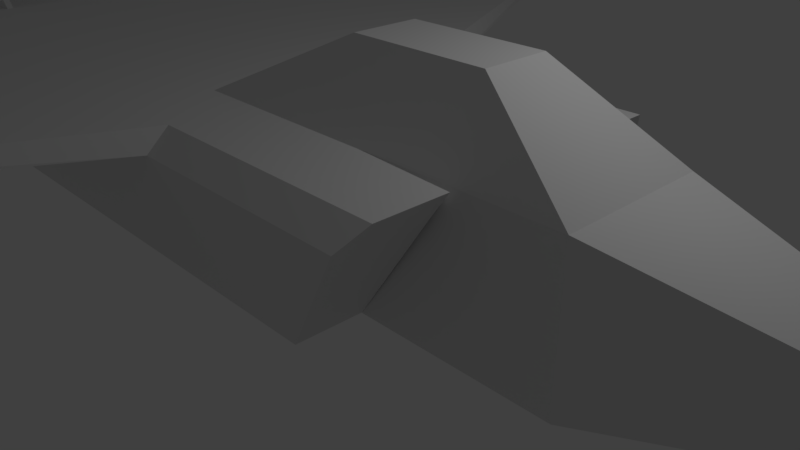 # Source: Blockwork_Plane_more_time.blend  (saved by Blender 2.78.0; exported with 4.5.12 LTS)
import bpy
from mathutils import Matrix  # noqa: F401  (used for matrix-valued properties, if any)

bpy.ops.wm.read_factory_settings(use_empty=True)
scene = bpy.context.scene
scene.name = 'Scene'

# ---- collections
col_collection_1 = bpy.data.collections.new('Collection 1'); scene.collection.children.link(col_collection_1)

# ---- world
world_world = bpy.data.worlds.new('World'); scene.world = world_world
world_world.color = (0.05088, 0.05088, 0.05088)
world_world.use_sun_shadow = False
world_world.sun_shadow_jitter_overblur = 0.0
world_world.cycles.sampling_method = 'MANUAL'

# ---- cameras
cam_camera = bpy.data.cameras.new('Camera')
cam_camera.clip_end = 100.0
cam_camera.lens = 35.0
cam_camera.sensor_width = 32.0
cam_camera.sensor_height = 18.0
cam_camera.ortho_scale = 7.314
cam_camera.dof.focus_distance = 0.0
cam_camera.dof.aperture_fstop = 128.0

# ---- lights
light_lamp = bpy.data.lights.new('Lamp', 'POINT')
light_lamp.transmission_factor = 0.0
light_lamp.cutoff_distance = 30.0
light_lamp.energy = 100.0
light_lamp.shadow_buffer_clip_start = 1.001
light_lamp.shadow_soft_size = 0.1
light_lamp.shadow_maximum_resolution = 0.006
light_lamp.use_absolute_resolution = True

# ---- meshes
me_cube_001 = bpy.data.meshes.new('Cube.001')
me_cube_001.from_pydata([(-1.0, -1.0, -1.0), (-1.725, -1.0, 1.0), (-1.0, -1.095, -1.0), (1.0, -1.095, -1.0), (1.0, -1.0, -1.0), (1.0, -1.0, 1.0), (2.414, -1.095, 1.0), (-1.0, -1.095, 1.0), (-1.0, -1.944, -1.0), (-1.0, -2.058, 1.0), (2.414, -2.058, 1.0), (1.0, -1.944, -1.0), (3.701, -1.0, -1.0), (3.701, -1.0, 1.0), (1.14, -0.4544, 2.006), (0.3402, -0.4544, 2.006), (2.221, -0.4544, 2.006), (-6.076, -1.0, -1.0), (-6.076, -1.0, 1.0), (-6.076, -1.095, -1.0), (-6.076, -1.944, -1.0), (-6.076, -2.364, 1.0), (-6.076, -1.095, 1.0), (-7.989, -1.0, -1.0), (-7.989, -1.0, 1.0), (-7.989, -1.095, -1.0), (-7.989, -1.944, -1.0), (-8.003, -2.364, 1.0), (-8.003, -1.095, 1.0), (-10.64, -0.3167, -0.7159), (-10.64, -1.033, -0.7159), (-10.64, -1.033, 0.7159), (-10.64, -1.1, -0.7159), (-10.64, -1.59, -0.7159), (-10.64, -2.009, 0.7159), (-10.64, -1.1, 0.7159), (-10.64, -0.3167, 0.7159), (2.214, -1.095, 0.717), (1.0, -1.0, 0.717), (-1.0, -2.364, 0.717), (2.214, -2.364, 0.717), (3.701, -1.0, 0.717), (-6.076, -2.364, 0.717), (-7.989, -2.364, 0.717), (-10.64, -1.033, 0.5133), (-10.64, -2.009, 0.5133), (-10.64, -1.1, 0.5133), (-10.64, -0.3167, 0.5133), (-9.483, -1.401, 3.861), (-9.483, -1.496, 3.861), (-10.92, -1.434, 3.577), (-10.92, -1.502, 3.577), (-10.06, -5.723, 0.717), (-10.06, -5.723, 1.0), (-11.21, -5.368, 0.5133), (-11.21, -5.368, 0.7159), (-4.011, -8.364, 0.7895), (-4.011, -8.364, 0.9275), (-6.819, -8.364, 0.7895), (-6.819, -8.364, 0.9275), (-11.58, -0.5682, -0.5221), (-11.58, -1.058, -0.5221), (-11.58, -1.105, -0.5221), (-11.58, -1.727, -0.5221), (-11.58, -0.5682, 0.3195), (-11.58, -1.058, 0.3195), (-11.58, -1.727, 0.3195), (-11.58, -1.105, 0.3195), (-1.0, 1.0, -1.0), (-1.725, 1.0, 1.0), (-1.0, 1.095, -1.0), (1.0, 1.095, -1.0), (1.0, 1.0, -1.0), (1.0, 1.0, 1.0), (2.414, 1.095, 1.0), (-1.0, 1.095, 1.0), (-1.0, 1.944, -1.0), (-1.0, 2.058, 1.0), (2.414, 2.058, 1.0), (1.0, 1.944, -1.0), (-1.0, 0.0, -1.0), (-1.725, 0.0, 1.0), (1.0, 0.0, -1.0), (1.0, 0.0, 1.0), (7.943, 0.0, 0.0), (7.943, 0.0, 0.0), (7.943, 0.0, 0.0), (7.943, 0.0, 0.0), (3.701, 0.0, 1.0), (3.701, 0.0, -1.0), (3.701, 1.0, -1.0), (3.701, 1.0, 1.0), (1.14, 0.0, 2.006), (1.14, 0.4544, 2.006), (0.3402, 0.4544, 2.006), (0.3402, 0.0, 2.006), (2.221, 0.4544, 2.006), (2.221, 0.0, 2.006), (-6.076, 0.0, -1.0), (-6.076, 1.0, -1.0), (-6.076, 1.0, 1.0), (-6.076, 1.095, -1.0), (-6.076, 1.944, -1.0), (-6.076, 2.364, 1.0), (-6.076, 1.095, 1.0), (-6.076, 0.0, 1.0), (-7.989, 0.0, -1.0), (-7.989, 1.0, -1.0), (-7.989, 1.0, 1.0), (-7.989, 1.095, -1.0), (-7.989, 1.944, -1.0), (-8.003, 2.364, 1.0), (-8.003, 1.095, 1.0), (-7.989, 0.0, 1.0), (-10.64, 0.3167, -0.7159), (-10.64, 1.033, -0.7159), (-10.64, 1.033, 0.7159), (-10.64, 1.1, -0.7159), (-10.64, 1.59, -0.7159), (-10.64, 2.009, 0.7159), (-10.64, 1.1, 0.7159), (-10.64, 0.3167, 0.7159), (2.214, 1.095, 0.717), (1.0, 1.0, 0.717), (-1.0, 2.364, 0.717), (2.214, 2.364, 0.717), (1.0, 0.0, 0.717), (7.943, 0.0, 0.0), (7.943, 0.0, 0.0), (3.701, 1.0, 0.717), (3.701, 0.0, 0.717), (-6.076, 2.364, 0.717), (-7.989, 2.364, 0.717), (-10.64, 1.033, 0.5133), (-10.64, 2.009, 0.5133), (-10.64, 1.1, 0.5133), (-10.64, 0.3167, 0.5133), (-7.694, 0.0, 0.717), (-9.483, 1.401, 3.861), (-9.483, 1.496, 3.861), (-10.92, 1.434, 3.577), (-10.92, 1.502, 3.577), (-10.06, 5.723, 0.717), (-10.06, 5.723, 1.0), (-11.21, 5.368, 0.5133), (-11.21, 5.368, 0.7159), (-4.011, 8.364, 0.7895), (-4.011, 8.364, 0.9275), (-6.819, 8.364, 0.7895), (-6.819, 8.364, 0.9275), (-11.58, 0.5682, -0.5221), (-11.58, 1.058, -0.5221), (-11.58, 1.105, -0.5221), (-11.58, 1.727, -0.5221), (-11.58, 0.5682, 0.3195), (-11.58, 1.058, 0.3195), (-11.58, 1.727, 0.3195), (-11.58, 1.105, 0.3195)], [], [(5, 1, 7, 6), (6, 7, 9, 10), (80, 82, 4, 0), (1, 5, 14, 15), (40, 10, 9, 39), (37, 6, 10, 40), (9, 7, 22, 21), (2, 3, 11, 8), (0, 2, 19, 17), (38, 5, 6, 37), (0, 4, 3, 2), (80, 0, 17, 98), (12, 89, 87, 86), (41, 12, 86, 127), (88, 13, 85, 84), (5, 13, 16, 14), (38, 4, 12, 41), (4, 82, 89, 12), (92, 95, 15, 14), (92, 14, 16, 97), (13, 88, 97, 16), (81, 1, 15, 95), (98, 17, 23, 106), (17, 19, 25, 23), (21, 22, 28, 27), (7, 1, 18, 22), (42, 39, 56, 58), (1, 81, 105, 18), (2, 8, 20, 19), (24, 113, 36, 31), (106, 23, 30, 29), (23, 25, 32, 30), (18, 105, 113, 24), (19, 20, 26, 25), (42, 21, 27, 43), (22, 18, 24, 28), (45, 46, 67, 66), (32, 33, 63, 62), (44, 31, 36, 47), (25, 26, 33, 32), (34, 45, 54, 55), (35, 28, 49, 51), (27, 28, 35, 34), (137, 106, 29, 47), (113, 137, 47, 36), (26, 43, 45, 33), (47, 29, 60, 64), (31, 44, 46, 35), (35, 46, 45, 34), (20, 42, 43, 26), (8, 39, 42, 20), (5, 38, 41, 13), (13, 41, 127, 85), (4, 38, 37, 3), (3, 37, 40, 11), (11, 40, 39, 8), (49, 48, 50, 51), (31, 35, 51, 50), (28, 24, 48, 49), (24, 31, 50, 48), (52, 53, 55, 54), (43, 27, 53, 52), (27, 34, 55, 53), (45, 43, 52, 54), (56, 57, 59, 58), (9, 21, 59, 57), (21, 42, 58, 59), (39, 9, 57, 56), (67, 62, 63, 66), (65, 61, 62, 67), (61, 65, 64, 60), (44, 47, 64, 65), (33, 45, 66, 63), (46, 44, 65, 67), (30, 32, 62, 61), (29, 30, 61, 60), (73, 74, 75, 69), (128, 127, 85, 84), (130, 128, 84, 88), (74, 78, 77, 75), (80, 68, 72, 82), (69, 94, 93, 73), (125, 124, 77, 78), (122, 125, 78, 74), (77, 103, 104, 75), (70, 76, 79, 71), (68, 99, 101, 70), (123, 122, 74, 73), (68, 70, 71, 72), (80, 98, 99, 68), (90, 86, 87, 89), (129, 127, 86, 90), (88, 84, 85, 91), (73, 93, 96, 91), (123, 129, 90, 72), (72, 90, 89, 82), (126, 130, 88, 83), (92, 93, 94, 95), (92, 97, 96, 93), (91, 96, 97, 88), (88, 97, 92, 83), (81, 95, 94, 69), (98, 106, 107, 99), (99, 107, 109, 101), (103, 111, 112, 104), (75, 104, 100, 69), (131, 148, 146, 124), (69, 100, 105, 81), (70, 101, 102, 76), (108, 116, 121, 113), (106, 114, 115, 107), (107, 115, 117, 109), (100, 108, 113, 105), (101, 109, 110, 102), (131, 132, 111, 103), (104, 112, 108, 100), (134, 156, 157, 135), (117, 152, 153, 118), (133, 136, 121, 116), (109, 117, 118, 110), (119, 145, 144, 134), (120, 141, 139, 112), (111, 119, 120, 112), (137, 136, 114, 106), (113, 121, 136, 137), (110, 118, 134, 132), (136, 154, 150, 114), (116, 120, 135, 133), (120, 119, 134, 135), (102, 110, 132, 131), (76, 102, 131, 124), (82, 89, 130, 126), (73, 91, 129, 123), (91, 85, 127, 129), (72, 71, 122, 123), (71, 79, 125, 122), (79, 76, 124, 125), (89, 87, 128, 130), (87, 86, 127, 128), (139, 141, 140, 138), (116, 140, 141, 120), (112, 139, 138, 108), (108, 138, 140, 116), (142, 144, 145, 143), (132, 142, 143, 111), (111, 143, 145, 119), (134, 144, 142, 132), (146, 148, 149, 147), (77, 147, 149, 103), (103, 149, 148, 131), (124, 146, 147, 77), (157, 156, 153, 152), (155, 157, 152, 151), (151, 150, 154, 155), (133, 155, 154, 136), (118, 153, 156, 134), (135, 157, 155, 133), (115, 151, 152, 117), (114, 150, 151, 115)])
me_cube_001.use_remesh_preserve_volume = False
me_cube_001.use_remesh_preserve_attributes = False
me_cube_001.use_mirror_vertex_groups = False
me_cube_001.update()

# ---- objects
ob_cube = bpy.data.objects.new('Cube', me_cube_001)
ob_lamp = bpy.data.objects.new('Lamp', light_lamp)
ob_camera = bpy.data.objects.new('Camera', cam_camera)

# ---- transforms, parenting, visibility, modifiers, constraints
ob_cube.location = (0.0, 0.0, 1.0)
ob_cube.lineart.crease_threshold = 0.0
ob_lamp.location = (4.076, 1.005, 5.904)
ob_lamp.rotation_euler = (0.6503, 0.05522, 1.866)
ob_lamp.lock_rotations_4d = False
ob_lamp.empty_display_type = 'ARROWS'
ob_lamp.color = (0.0, 0.0, 0.0, 0.0)
ob_lamp.lineart.crease_threshold = 0.0
ob_camera.location = (7.481, -6.508, 5.344)
ob_camera.rotation_euler = (1.109, 0.0, 0.8149)
ob_camera.lock_rotations_4d = False
ob_camera.empty_display_type = 'ARROWS'
ob_camera.color = (0.0, 0.0, 0.0, 0.0)
ob_camera.display_type = 'WIRE'
ob_camera.lineart.crease_threshold = 0.0

# ---- collection membership
col_collection_1.objects.link(ob_cube)
col_collection_1.objects.link(ob_lamp)
col_collection_1.objects.link(ob_camera)

# ---- scene / render settings (as saved in the file)
scene.camera = ob_camera
scene.frame_start = 1; scene.frame_end = 250; scene.frame_set(1)
scene.render.engine = 'BLENDER_EEVEE_NEXT'
scene.render.resolution_percentage = 50
scene.render.dither_intensity = 0.0
scene.cycles.use_denoising = False
scene.cycles.samples = 128
scene.cycles.sampling_pattern = 'TABULATED_SOBOL'
scene.cycles.light_sampling_threshold = 0.0
scene.cycles.use_adaptive_sampling = False
scene.cycles.use_light_tree = False
scene.cycles.blur_glossy = 0.0
scene.cycles.sample_clamp_indirect = 0.0
scene.view_settings.view_transform = 'Standard'
bpy.context.view_layer.update()
